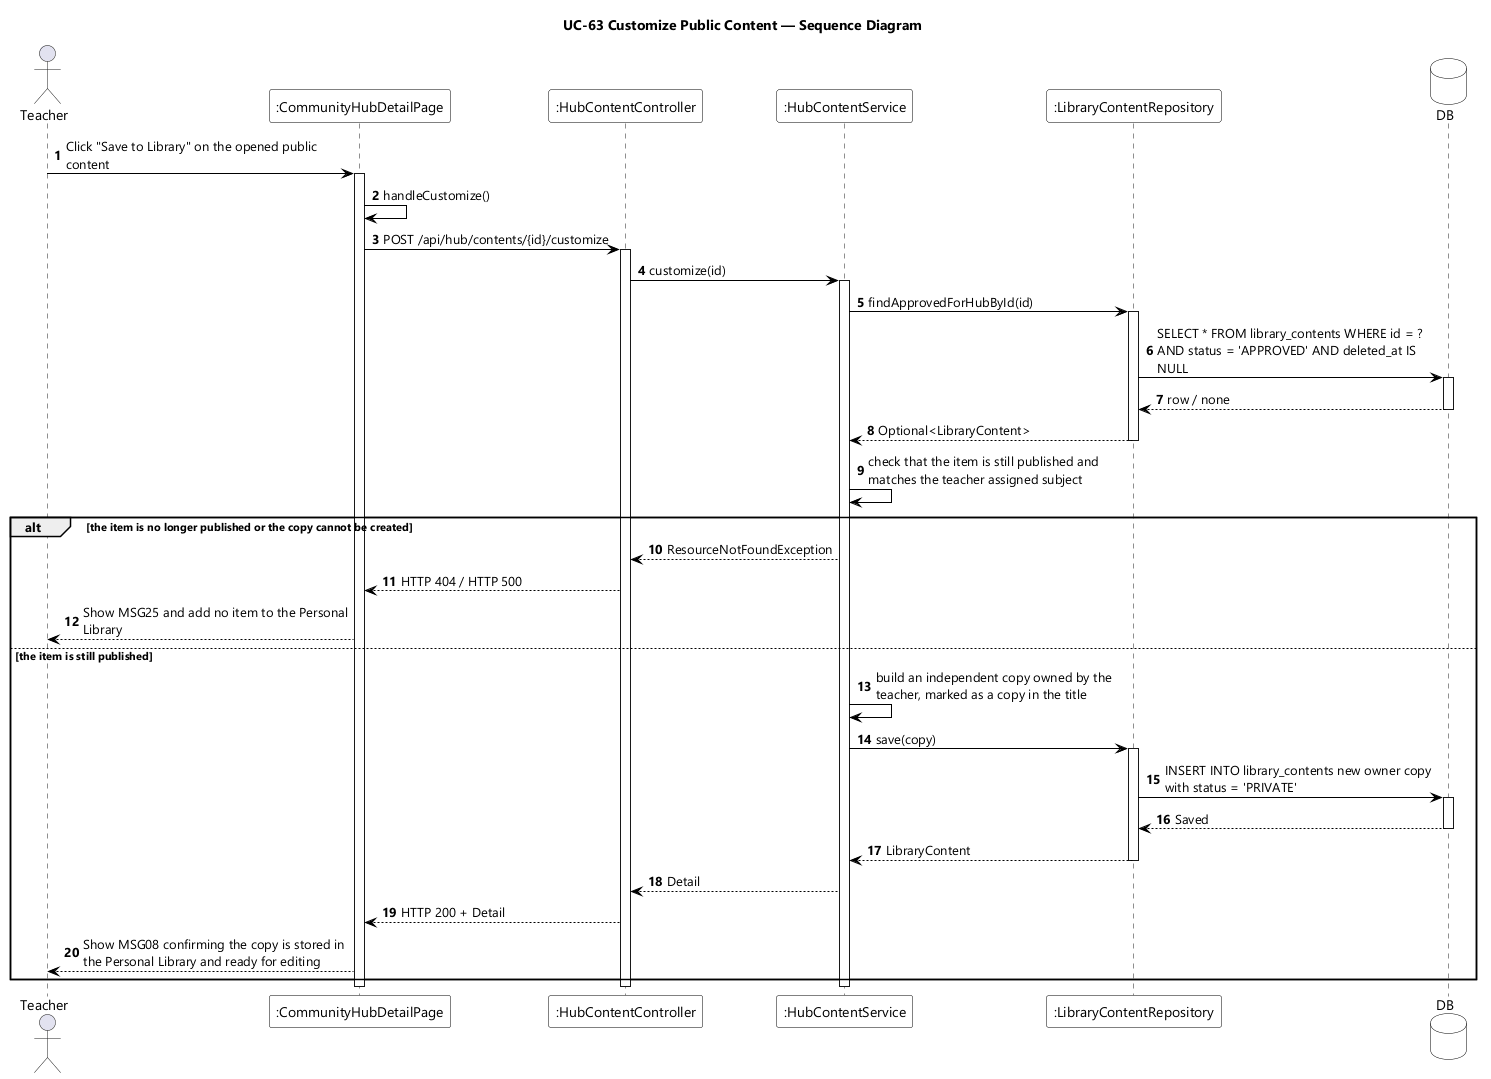

The diagram above was rendered by PlantUML. Its source (embedded in the PNG):
@startuml UC-63 Customize Public Content - Sequence Diagram
skinparamlocked dpi 96
skinparam defaultFontName "Segoe UI"
skinparam shadowing false
skinparam ParticipantBackgroundColor #FFFFFF
skinparam ParticipantBorderColor #000000
skinparam DatabaseBackgroundColor #FFFFFF
skinparam DatabaseBorderColor #000000
skinparam ArrowColor #000000
skinparam sequenceMessageAlign left
skinparam maxMessageSize 280
title UC-63 Customize Public Content — Sequence Diagram

actor Teacher
participant ":CommunityHubDetailPage" as UI
participant ":HubContentController" as CTL
participant ":HubContentService" as SVC
participant ":LibraryContentRepository" as CONTENTS
database DB

autonumber
Teacher -> UI : Click "Save to Library" on the opened public content
activate UI
UI -> UI : handleCustomize()
UI -> CTL : POST /api/hub/contents/{id}/customize
activate CTL
CTL -> SVC : customize(id)
activate SVC
SVC -> CONTENTS : findApprovedForHubById(id)
activate CONTENTS
CONTENTS -> DB : SELECT * FROM library_contents WHERE id = ? AND status = 'APPROVED' AND deleted_at IS NULL
activate DB
DB --> CONTENTS : row / none
deactivate DB
CONTENTS --> SVC : Optional<LibraryContent>
deactivate CONTENTS
SVC -> SVC : check that the item is still published and matches the teacher assigned subject

alt the item is no longer published or the copy cannot be created
  SVC --> CTL : ResourceNotFoundException
  CTL --> UI : HTTP 404 / HTTP 500
  UI --> Teacher : Show MSG25 and add no item to the Personal Library
else the item is still published
  SVC -> SVC : build an independent copy owned by the teacher, marked as a copy in the title
  SVC -> CONTENTS : save(copy)
  activate CONTENTS
  CONTENTS -> DB : INSERT INTO library_contents new owner copy with status = 'PRIVATE'
  activate DB
  DB --> CONTENTS : Saved
  deactivate DB
  CONTENTS --> SVC : LibraryContent
  deactivate CONTENTS
  SVC --> CTL : Detail
  CTL --> UI : HTTP 200 + Detail
  UI --> Teacher : Show MSG08 confirming the copy is stored in the Personal Library and ready for editing
end
deactivate SVC
deactivate CTL
deactivate UI
@enduml